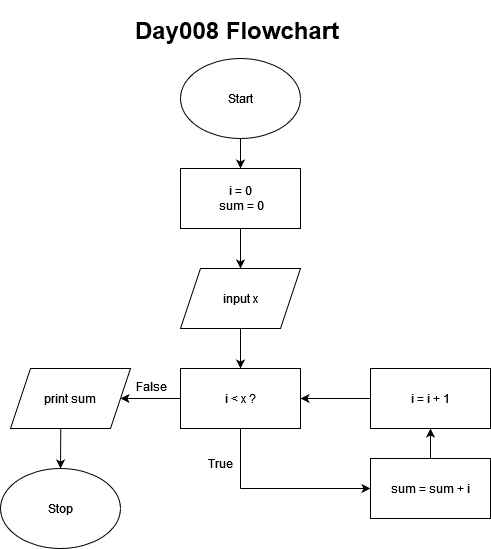

The diagram above was exported from draw.io. Its source (the exported page's mxGraphModel, read from the mxfile embedded in the PNG):
<mxGraphModel dx="1050" dy="538" grid="1" gridSize="10" guides="1" tooltips="1" connect="1" arrows="1" fold="1" page="1" pageScale="1" pageWidth="827" pageHeight="1169" background="none" math="0" shadow="0">
  <root>
    <mxCell id="0" />
    <mxCell id="1" parent="0" />
    <mxCell id="zEERJzCEgV5j7Ga7gRyW-2" value="Start" style="ellipse;whiteSpace=wrap;html=1;" parent="1" vertex="1">
      <mxGeometry x="370" y="78" width="120" height="80" as="geometry" />
    </mxCell>
    <mxCell id="zEERJzCEgV5j7Ga7gRyW-3" value="&lt;div&gt;i = 0&lt;/div&gt;&lt;div&gt;&amp;nbsp;sum = 0&lt;/div&gt;" style="rounded=0;whiteSpace=wrap;html=1;" parent="1" vertex="1">
      <mxGeometry x="370" y="188" width="120" height="60" as="geometry" />
    </mxCell>
    <mxCell id="zEERJzCEgV5j7Ga7gRyW-4" value="" style="endArrow=classic;html=1;rounded=0;exitX=0.5;exitY=1;exitDx=0;exitDy=0;entryX=0.5;entryY=0;entryDx=0;entryDy=0;" parent="1" source="zEERJzCEgV5j7Ga7gRyW-2" target="zEERJzCEgV5j7Ga7gRyW-3" edge="1">
      <mxGeometry width="50" height="50" relative="1" as="geometry">
        <mxPoint x="600" y="168" as="sourcePoint" />
        <mxPoint x="650" y="118" as="targetPoint" />
      </mxGeometry>
    </mxCell>
    <mxCell id="zEERJzCEgV5j7Ga7gRyW-5" value="input x" style="shape=parallelogram;perimeter=parallelogramPerimeter;whiteSpace=wrap;html=1;fixedSize=1;" parent="1" vertex="1">
      <mxGeometry x="370" y="288" width="120" height="60" as="geometry" />
    </mxCell>
    <mxCell id="zEERJzCEgV5j7Ga7gRyW-6" value="" style="endArrow=classic;html=1;rounded=0;exitX=0.5;exitY=1;exitDx=0;exitDy=0;entryX=0.5;entryY=0;entryDx=0;entryDy=0;" parent="1" source="zEERJzCEgV5j7Ga7gRyW-3" target="zEERJzCEgV5j7Ga7gRyW-5" edge="1">
      <mxGeometry width="50" height="50" relative="1" as="geometry">
        <mxPoint x="650" y="238" as="sourcePoint" />
        <mxPoint x="700" y="188" as="targetPoint" />
      </mxGeometry>
    </mxCell>
    <mxCell id="zEERJzCEgV5j7Ga7gRyW-7" value="i &amp;lt; x ?" style="rounded=0;whiteSpace=wrap;html=1;" parent="1" vertex="1">
      <mxGeometry x="370" y="388" width="120" height="60" as="geometry" />
    </mxCell>
    <mxCell id="zEERJzCEgV5j7Ga7gRyW-8" value="" style="endArrow=classic;html=1;rounded=0;exitX=0.5;exitY=1;exitDx=0;exitDy=0;entryX=0.5;entryY=0;entryDx=0;entryDy=0;" parent="1" source="zEERJzCEgV5j7Ga7gRyW-5" target="zEERJzCEgV5j7Ga7gRyW-7" edge="1">
      <mxGeometry width="50" height="50" relative="1" as="geometry">
        <mxPoint x="140" y="338" as="sourcePoint" />
        <mxPoint x="190" y="288" as="targetPoint" />
      </mxGeometry>
    </mxCell>
    <mxCell id="zEERJzCEgV5j7Ga7gRyW-10" value="" style="endArrow=none;html=1;rounded=0;entryX=0.5;entryY=1;entryDx=0;entryDy=0;" parent="1" target="zEERJzCEgV5j7Ga7gRyW-7" edge="1">
      <mxGeometry width="50" height="50" relative="1" as="geometry">
        <mxPoint x="430" y="508" as="sourcePoint" />
        <mxPoint x="260" y="468" as="targetPoint" />
      </mxGeometry>
    </mxCell>
    <mxCell id="zEERJzCEgV5j7Ga7gRyW-11" value="" style="endArrow=classic;html=1;rounded=0;entryX=0;entryY=0.5;entryDx=0;entryDy=0;" parent="1" target="zEERJzCEgV5j7Ga7gRyW-12" edge="1">
      <mxGeometry width="50" height="50" relative="1" as="geometry">
        <mxPoint x="430" y="508" as="sourcePoint" />
        <mxPoint x="490" y="508" as="targetPoint" />
      </mxGeometry>
    </mxCell>
    <mxCell id="zEERJzCEgV5j7Ga7gRyW-12" value="sum = sum + i" style="rounded=0;whiteSpace=wrap;html=1;" parent="1" vertex="1">
      <mxGeometry x="560" y="478" width="120" height="60" as="geometry" />
    </mxCell>
    <mxCell id="zEERJzCEgV5j7Ga7gRyW-13" value="i = i + 1" style="rounded=0;whiteSpace=wrap;html=1;" parent="1" vertex="1">
      <mxGeometry x="560" y="388" width="120" height="60" as="geometry" />
    </mxCell>
    <mxCell id="zEERJzCEgV5j7Ga7gRyW-14" value="" style="endArrow=classic;html=1;rounded=0;exitX=0.5;exitY=0;exitDx=0;exitDy=0;entryX=0.5;entryY=1;entryDx=0;entryDy=0;" parent="1" source="zEERJzCEgV5j7Ga7gRyW-12" target="zEERJzCEgV5j7Ga7gRyW-13" edge="1">
      <mxGeometry width="50" height="50" relative="1" as="geometry">
        <mxPoint x="200" y="538" as="sourcePoint" />
        <mxPoint x="250" y="488" as="targetPoint" />
      </mxGeometry>
    </mxCell>
    <mxCell id="zEERJzCEgV5j7Ga7gRyW-15" value="" style="endArrow=classic;html=1;rounded=0;exitX=0;exitY=0.5;exitDx=0;exitDy=0;entryX=1;entryY=0.5;entryDx=0;entryDy=0;" parent="1" source="zEERJzCEgV5j7Ga7gRyW-13" target="zEERJzCEgV5j7Ga7gRyW-7" edge="1">
      <mxGeometry width="50" height="50" relative="1" as="geometry">
        <mxPoint x="340" y="478" as="sourcePoint" />
        <mxPoint x="390" y="428" as="targetPoint" />
      </mxGeometry>
    </mxCell>
    <mxCell id="zEERJzCEgV5j7Ga7gRyW-16" value="True" style="text;html=1;strokeColor=none;fillColor=none;align=center;verticalAlign=middle;whiteSpace=wrap;rounded=0;" parent="1" vertex="1">
      <mxGeometry x="380" y="468" width="60" height="30" as="geometry" />
    </mxCell>
    <mxCell id="zEERJzCEgV5j7Ga7gRyW-18" value="" style="endArrow=classic;html=1;rounded=0;exitX=0;exitY=0.5;exitDx=0;exitDy=0;" parent="1" source="zEERJzCEgV5j7Ga7gRyW-7" edge="1">
      <mxGeometry width="50" height="50" relative="1" as="geometry">
        <mxPoint x="210" y="328" as="sourcePoint" />
        <mxPoint x="310" y="418" as="targetPoint" />
      </mxGeometry>
    </mxCell>
    <mxCell id="zEERJzCEgV5j7Ga7gRyW-19" value="False" style="text;html=1;strokeColor=none;fillColor=none;align=center;verticalAlign=middle;whiteSpace=wrap;rounded=0;" parent="1" vertex="1">
      <mxGeometry x="311" y="391" width="60" height="30" as="geometry" />
    </mxCell>
    <mxCell id="zEERJzCEgV5j7Ga7gRyW-21" value="Stop" style="ellipse;whiteSpace=wrap;html=1;" parent="1" vertex="1">
      <mxGeometry x="190" y="488" width="120" height="80" as="geometry" />
    </mxCell>
    <mxCell id="zEERJzCEgV5j7Ga7gRyW-22" value="" style="endArrow=classic;html=1;rounded=0;exitX=0.419;exitY=1.006;exitDx=0;exitDy=0;exitPerimeter=0;" parent="1" source="n5PPxc2CL0-baYfBKym3-1" target="zEERJzCEgV5j7Ga7gRyW-21" edge="1">
      <mxGeometry width="50" height="50" relative="1" as="geometry">
        <mxPoint x="250" y="448" as="sourcePoint" />
        <mxPoint x="180" y="338" as="targetPoint" />
      </mxGeometry>
    </mxCell>
    <mxCell id="zEERJzCEgV5j7Ga7gRyW-23" value="&lt;h1&gt;Day008 Flowchart&lt;br&gt;&lt;/h1&gt;&lt;p&gt;&lt;br&gt;&lt;/p&gt;" style="text;html=1;strokeColor=none;fillColor=none;spacing=5;spacingTop=-20;whiteSpace=wrap;overflow=hidden;rounded=0;" parent="1" vertex="1">
      <mxGeometry x="320" y="30" width="220" height="40" as="geometry" />
    </mxCell>
    <mxCell id="n5PPxc2CL0-baYfBKym3-1" value="print sum" style="shape=parallelogram;perimeter=parallelogramPerimeter;whiteSpace=wrap;html=1;fixedSize=1;" vertex="1" parent="1">
      <mxGeometry x="200" y="388" width="120" height="60" as="geometry" />
    </mxCell>
  </root>
</mxGraphModel>